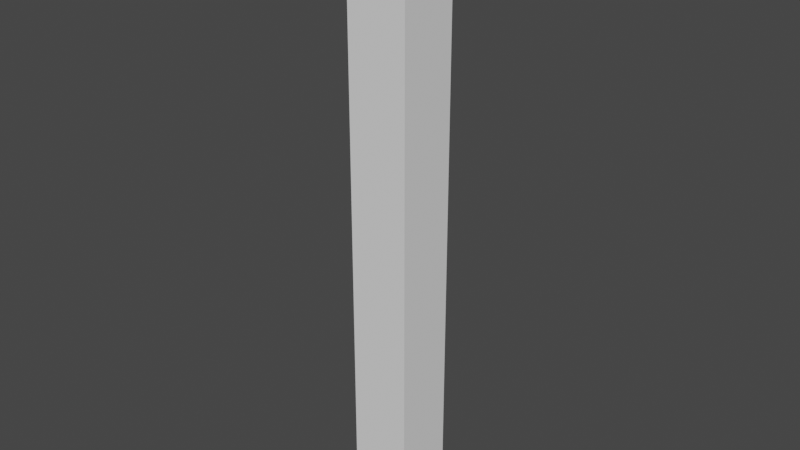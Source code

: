 # Source: Droplet.blend  (saved by Blender 2.90.8; exported with 4.5.12 LTS)
import bpy
from mathutils import Matrix  # noqa: F401  (used for matrix-valued properties, if any)

bpy.ops.wm.read_factory_settings(use_empty=True)
scene = bpy.context.scene
scene.name = 'Scene'

# ---- collections
col_collection = bpy.data.collections.new('Collection'); scene.collection.children.link(col_collection)

# ---- world
world_world = bpy.data.worlds.new('World'); scene.world = world_world
world_world.use_nodes = True; world_world.node_tree.nodes.clear()
_N = world_world.node_tree.nodes; _L = world_world.node_tree.links
n0 = _N.new('ShaderNodeOutputWorld'); n0.name = 'World Output'; n0.location = (300, 300)
n1 = _N.new('ShaderNodeBackground'); n1.name = 'Background'; n1.location = (10, 300)
n1.inputs[0].default_value = (0.05088, 0.05088, 0.05088, 1.0)
_L.new(n1.outputs[0], n0.inputs[0])
n0.is_active_output = True
world_world.color = (0.05088, 0.05088, 0.05088)
world_world.use_sun_shadow = False
world_world.sun_shadow_jitter_overblur = 0.0

# ---- meshes
me_droplet = bpy.data.meshes.new('Droplet')
me_droplet.from_pydata([(-0.1, 5.96e-08, 0.1), (-0.1, 2.0, 0.1), (-0.1, 0.0, -0.1), (-0.1, 2.0, -0.1), (0.1, 5.96e-08, 0.1), (0.1, 2.0, 0.1), (0.1, 0.0, -0.1), (0.1, 2.0, -0.1)], [], [(0, 1, 3, 2), (2, 3, 7, 6), (6, 7, 5, 4), (4, 5, 1, 0), (2, 6, 4, 0), (7, 3, 1, 5)])
_uv = me_droplet.uv_layers.new(name='UVMap')
_uv.uv.foreach_set('vector', [0.375, 0.0, 0.625, 0.0, 0.625, 0.25, 0.375, 0.25, 0.375, 0.25, 0.625, 0.25, 0.625, 0.5, 0.375, 0.5, 0.375, 0.5, 0.625, 0.5, 0.625, 0.75, 0.375, 0.75, 0.375, 0.75, 0.625, 0.75, 0.625, 1.0, 0.375, 1.0, 0.125, 0.5, 0.375, 0.5, 0.375, 0.75, 0.125, 0.75, 0.625, 0.5, 0.875, 0.5, 0.875, 0.75, 0.625, 0.75])
me_droplet.use_remesh_fix_poles = True
me_droplet.use_remesh_preserve_attributes = False
me_droplet.use_mirror_vertex_groups = False
me_droplet.update()

# ---- objects
ob_droplet = bpy.data.objects.new('Droplet', me_droplet)

# ---- transforms, parenting, visibility, modifiers, constraints
ob_droplet.location = (0.0, 0.0, 0.0)
ob_droplet.rotation_euler = (1.571, -0.0, 0.0)
ob_droplet.lineart.crease_threshold = 0.0

# ---- collection membership
col_collection.objects.link(ob_droplet)

# ---- scene / render settings (as saved in the file)
scene.frame_start = 1; scene.frame_end = 250; scene.frame_set(1)
scene.render.engine = 'BLENDER_EEVEE_NEXT'
scene.cycles.use_denoising = False
scene.cycles.samples = 128
scene.cycles.sampling_pattern = 'TABULATED_SOBOL'
scene.cycles.use_adaptive_sampling = False
scene.cycles.use_light_tree = False
scene.view_settings.view_transform = 'Filmic'
bpy.context.view_layer.update()

# ---- added for rendering (the .blend has no active camera and no usable light): camera, sun
cam_auto = bpy.data.cameras.new('AutoCamera')
cam_auto.lens = 50.0
cam_auto.sensor_width = 36.0
cam_auto.clip_end = 1000.0
ob_auto_camera = bpy.data.objects.new('AutoCamera', cam_auto)
scene.collection.objects.link(ob_auto_camera)
ob_auto_camera.location = (1.86886, -2.24263, 2.49509)
ob_auto_camera.rotation_euler = (1.09748, -7.21219e-08, 0.694738)
scene.camera = ob_auto_camera
light_auto_sun = bpy.data.lights.new('AutoSun', 'SUN')
light_auto_sun.energy = 3.0
light_auto_sun.angle = 0.0523599
ob_auto_sun = bpy.data.objects.new('AutoSun', light_auto_sun)
scene.collection.objects.link(ob_auto_sun)
ob_auto_sun.rotation_euler = (0.872665, 0.174533, 0.523599)
bpy.context.view_layer.update()
